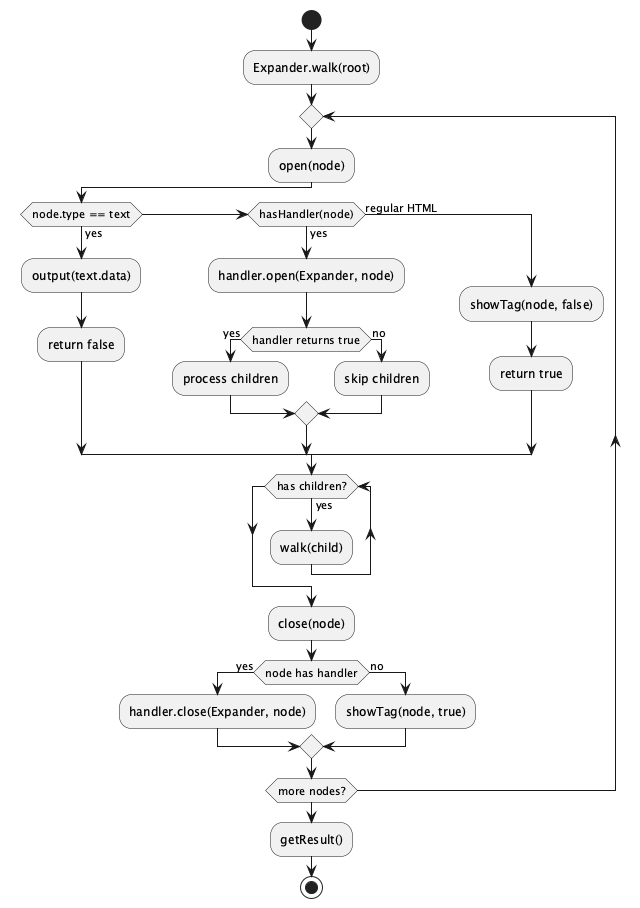

The diagram above was rendered by PlantUML. Its source (embedded in the PNG):
@startuml Expander_Activity_Diagram

start
:Expander.walk(root);
repeat
  :open(node);
  if (node.type == text) then (yes)
    :output(text.data);
    :return false;
  else if (hasHandler(node)) then (yes)
    :handler.open(Expander, node);
    if (handler returns true) then (yes)
      :process children;
    else (no)
      :skip children;
    endif
  else (regular HTML)
    :showTag(node, false);
    :return true;
  endif

  while (has children?) is (yes)
    :walk(child);
  endwhile

  :close(node);
  if (node has handler) then (yes)
    :handler.close(Expander, node);
  else (no)
    :showTag(node, true);
  endif
repeat while (more nodes?)

:getResult();
stop

@enduml